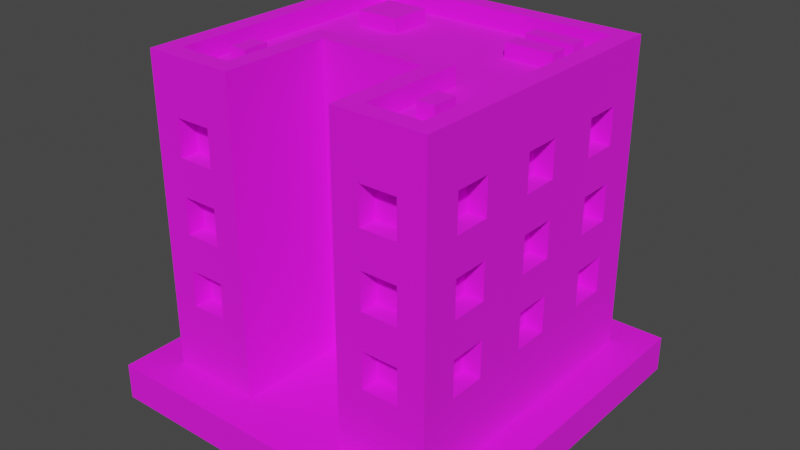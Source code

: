# Source: Building_5_Base_Extra_Blue_.blend  (saved by Blender 3.3.6; exported with 4.5.12 LTS)
import bpy
from mathutils import Matrix  # noqa: F401  (used for matrix-valued properties, if any)

bpy.ops.wm.read_factory_settings(use_empty=True)
scene = bpy.context.scene
scene.name = 'Scene'

# ---- collections
col_collection = bpy.data.collections.new('Collection'); scene.collection.children.link(col_collection)

# ---- images (referenced by path relative to the original .blend; pixels are not part of the script)
import os
ASSET_DIR = os.environ.get("B2B_ASSET_DIR", "")  # directory of the original .blend (textures are referenced by path, not embedded)
HERE = os.path.dirname(os.path.abspath(__file__))  # packed textures are extracted next to this script under _unpacked/

def load_image(name, relpath, width, height, colorspace="sRGB"):
    """Load a texture the original file referenced (path relative to the .blend, or extracted next to this script)."""
    p = next((c for c in (os.path.join(HERE, relpath), os.path.join(ASSET_DIR, relpath)) if relpath and os.path.exists(c)), "")
    if p:
        img = bpy.data.images.load(p, check_existing=True)
        img.name = name
    else:  # same state as the original file: an image datablock whose file is absent (Cycles renders it pink)
        img = bpy.data.images.new(name, width, height)
        img.source = "FILE"
        img.filepath = "//" + (relpath or name)
    img.colorspace_settings.name = colorspace
    return img
img_color_png = load_image('Color.png', 'Color.png', 1024, 1024, 'sRGB')

# ---- materials (node trees are filled in below, after node groups)
mat_texture = bpy.data.materials.new('Texture')
mat_texture.use_transparent_shadow = False

# ---- material node trees
mat_texture.use_nodes = True; mat_texture.node_tree.nodes.clear()
_N = mat_texture.node_tree.nodes; _L = mat_texture.node_tree.links
n0 = _N.new('ShaderNodeBsdfPrincipled'); n0.name = 'Principled BSDF'; n0.location = (10, 300)
n0.distribution = 'GGX'
n0.subsurface_method = 'RANDOM_WALK_SKIN'
n0.inputs[2].default_value = 1.0
n0.inputs[3].default_value = 1.45
n0.inputs[27].default_value = (0.0, 0.0, 0.0, 1.0)
n0.inputs[28].default_value = 1.0
n1 = _N.new('ShaderNodeOutputMaterial'); n1.name = 'Material Output'; n1.location = (300, 300)
n2 = _N.new('ShaderNodeTexImage'); n2.name = 'Image Texture'; n2.location = (-280, 280)
n2.image = img_color_png
_L.new(n0.outputs[0], n1.inputs[0])
_L.new(n2.outputs[0], n0.inputs[0])
n1.is_active_output = True

# ---- world
world_world = bpy.data.worlds.new('World'); scene.world = world_world
world_world.use_nodes = True; world_world.node_tree.nodes.clear()
_N = world_world.node_tree.nodes; _L = world_world.node_tree.links
n0 = _N.new('ShaderNodeOutputWorld'); n0.name = 'World Output'; n0.location = (300, 300)
n1 = _N.new('ShaderNodeBackground'); n1.name = 'Background'; n1.location = (10, 300)
n1.inputs[0].default_value = (0.05088, 0.05088, 0.05088, 1.0)
_L.new(n1.outputs[0], n0.inputs[0])
n0.is_active_output = True
world_world.color = (0.05088, 0.05088, 0.05088)
world_world.use_sun_shadow = False
world_world.sun_shadow_jitter_overblur = 0.0

# ---- meshes
me_cube_071 = bpy.data.meshes.new('Cube.071')
me_cube_071.from_pydata([(-0.8, -0.8, 0.2), (0.7, 0.4, 1.4), (0.7, 0.4, 1.6), (-0.7, -0.7, 1.8), (0.7, 0.6, 1.4), (-0.8, 0.8, 0.2), (0.7, 0.6, 1.6), (-0.1, -0.1, 1.4), (-0.1, -0.1, 1.6), (0.45, -0.7, 1.4), (-0.7, 0.7, 1.8), (0.45, -0.7, 1.6), (0.8, -0.8, 0.2), (0.7, 0.4, 1.0), (0.1, -0.1, 1.4), (0.7, 0.4, 1.2), (0.1, -0.1, 1.6), (0.7, 0.6, 1.0), (0.7, -0.7, 1.8), (0.7, 0.6, 1.2), (0.8, 0.8, 0.2), (0.65, -0.7, 1.4), (0.7, 0.7, 1.8), (-0.1, -0.1, 1.0), (0.7, 0.4, 0.6), (0.65, -0.7, 1.6), (0.7, 0.4, 0.8), (-0.1, -0.1, 1.2), (-0.4, -0.7, 1.8), (0.7, 0.6, 0.6), (0.7, 0.6, 0.8), (-0.3, -0.8, 0.2), (0.1, -0.1, 1.0), (-0.3, -0.2, 0.2), (0.1, -0.1, 1.2), (0.45, -0.7, 1.0), (0.7, -0.1, 1.4), (0.45, -0.7, 1.2), (-0.4, -0.1, 1.8), (0.7, -0.1, 1.6), (0.7, 0.1, 1.4), (0.3, -0.8, 0.2), (-0.1, -0.1, 0.6), (0.7, 0.1, 1.6), (0.4, -0.7, 1.8), (-0.1, -0.1, 0.8), (0.4, -0.1, 1.8), (0.65, -0.7, 1.0), (0.7, -0.1, 1.0), (0.3, -0.2, 0.2), (0.1, -0.1, 0.6), (0.7, -0.1, 1.2), (0.65, -0.7, 1.2), (0.7, 0.1, 1.0), (0.1, -0.1, 0.8), (0.7, 0.1, 1.2), (0.45, -0.7, 0.6), (0.45, -0.7, 0.8), (0.65, -0.7, 0.6), (0.65, -0.7, 0.8), (-0.65, -0.7, 1.4), (0.7, -0.1, 0.6), (-0.65, -0.7, 1.6), (0.7, -0.1, 0.8), (-0.45, -0.7, 1.4), (0.7, 0.1, 0.6), (-0.45, -0.7, 1.6), (0.7, 0.1, 0.8), (-0.65, -0.7, 1.0), (-0.65, -0.7, 1.2), (-0.45, -0.7, 1.0), (-0.45, -0.7, 1.2), (-0.65, -0.7, 0.6), (0.7, -0.6, 1.4), (0.7, -0.6, 1.6), (-0.65, -0.7, 0.8), (0.7, -0.4, 1.4), (-0.45, -0.7, 0.6), (0.7, -0.4, 1.6), (-0.45, -0.7, 0.8), (-0.65, -0.8, 1.4), (-0.65, -0.8, 1.6), (-0.55, -0.8, 1.2), (-0.55, -0.8, 1.4), (-0.45, -0.8, 1.4), (0.7, -0.6, 1.0), (-0.45, -0.8, 1.2), (0.7, -0.6, 1.2), (-0.45, -0.8, 1.6), (0.7, -0.4, 1.0), (-0.45, -0.8, 0.8), (0.7, -0.4, 1.2), (-0.45, -0.8, 1.0), (-0.65, -0.8, 0.6), (-0.65, -0.8, 0.8), (-0.65, -0.8, 1.0), (0.7, -0.6, 0.6), (-0.65, -0.8, 1.2), (-0.45, -0.8, 0.6), (0.7, -0.6, 0.8), (0.7, -0.4, 0.6), (0.45, -0.8, 1.4), (0.7, -0.4, 0.8), (0.45, -0.8, 1.6), (0.55, -0.8, 1.2), (0.55, -0.8, 1.4), (0.65, -0.8, 1.4), (0.65, -0.8, 1.2), (0.65, -0.8, 1.6), (0.65, -0.8, 0.8), (0.65, -0.8, 1.0), (0.45, -0.8, 0.6), (-0.7, 0.4, 1.4), (0.45, -0.8, 0.8), (-0.7, 0.4, 1.6), (0.45, -0.8, 1.0), (-0.7, 0.6, 1.4), (0.45, -0.8, 1.2), (-0.7, 0.6, 1.6), (0.65, -0.8, 0.6), (-0.1, -0.2, 0.8), (-0.1, -0.2, 1.0), (-0.1, -0.2, 1.2), (-0.1, -0.2, 1.4), (-0.7, 0.4, 1.0), (-0.1, -0.2, 1.6), (0.1, -0.2, 1.6), (-0.7, 0.4, 1.2), (-0.7, 0.6, 1.0), (0.1, -0.2, 1.4), (-0.7, 0.6, 1.2), (-1.267e-07, -0.2, 1.2), (-2.98e-08, -0.2, 1.4), (-0.1, -0.2, 0.6), (0.1, -0.2, 1.0), (0.1, -0.2, 1.2), (-0.7, 0.4, 0.6), (0.1, -0.2, 0.6), (-0.7, 0.4, 0.8), (0.1, -0.2, 0.8), (-0.7, 0.6, 0.6), (-0.7, 0.6, 0.8), (-0.7, -0.1, 1.4), (-0.7, -0.1, 1.6), (-0.7, 0.1, 1.4), (-0.7, 0.1, 1.6), (-0.7, -0.1, 1.0), (-0.7, -0.1, 1.2), (-0.7, 0.1, 1.0), (-0.7, 0.1, 1.2), (-0.7, -0.1, 0.6), (-0.7, -0.1, 0.8), (-0.7, 0.1, 0.6), (-0.7, 0.1, 0.8), (-0.7, -0.6, 1.4), (-0.7, -0.6, 1.6), (-0.7, -0.4, 1.4), (-0.7, -0.4, 1.6), (-0.7, -0.6, 1.0), (-0.7, -0.6, 1.2), (-0.7, -0.4, 1.0), (-0.7, -0.4, 1.2), (-0.7, -0.6, 0.6), (-0.7, -0.6, 0.8), (-0.7, -0.4, 0.6), (-0.7, -0.4, 0.8), (-0.4, 0.7, 1.4), (-0.4, 0.7, 1.6), (-0.6, 0.7, 1.4), (-0.6, 0.7, 1.6), (-0.4, 0.7, 1.0), (-0.4, 0.7, 1.2), (-0.6, 0.7, 1.0), (-0.6, 0.7, 1.2), (-0.4, 0.7, 0.6), (-0.4, 0.7, 0.8), (-0.6, 0.7, 0.6), (-0.6, 0.7, 0.8), (0.1, 0.7, 1.4), (0.1, 0.7, 1.6), (-0.1, 0.7, 1.4), (-0.1, 0.7, 1.6), (0.1, 0.7, 1.0), (0.1, 0.7, 1.2), (-0.1, 0.7, 1.0), (-0.1, 0.7, 1.2), (0.1, 0.7, 0.6), (0.1, 0.7, 0.8), (-0.1, 0.7, 0.6), (-0.1, 0.7, 0.8), (0.6, 0.7, 1.4), (0.6, 0.7, 1.6), (0.4, 0.7, 1.4), (0.4, 0.7, 1.6), (0.6, 0.7, 1.0), (0.6, 0.7, 1.2), (0.4, 0.7, 1.0), (0.4, 0.7, 1.2), (0.6, 0.7, 0.6), (0.6, 0.7, 0.8), (0.4, 0.7, 0.6), (0.4, 0.7, 0.8), (-0.8, -0.6, 0.6), (-0.8, -0.6, 0.8), (-0.8, -0.6, 1.0), (-0.8, -0.6, 1.2), (-0.8, -0.6, 1.4), (-0.8, -0.6, 1.6), (-0.8, -0.4, 0.8), (-0.8, -0.4, 1.0), (-0.8, -0.4, 1.2), (-0.8, -0.1, 1.4), (-0.8, -0.1, 1.0), (-0.8, -0.1, 1.2), (-0.8, -0.4, 1.4), (-0.8, -0.1, 1.6), (-0.8, -0.4, 1.6), (-0.8, 0.1, 1.6), (-0.8, 0.4, 1.6), (-0.8, 0.1, 1.2), (-0.8, 0.1, 1.4), (-0.8, -0.4, 0.6), (-0.8, -0.1, 0.6), (-0.8, -0.1, 0.8), (-0.8, 0.1, 0.8), (-0.8, 4.023e-06, 0.8), (-0.8, 0.1, 1.0), (-0.8, 0.4, 0.6), (-0.8, 0.1, 0.6), (-0.8, 0.4, 0.8), (-0.8, 0.4, 1.0), (-0.8, 1.401e-06, 1.0), (-0.8, 0.4, 1.2), (-0.8, 0.4, 1.4), (-0.8, 0.6, 1.4), (-0.8, 0.6, 1.2), (-0.8, 0.6, 1.6), (-0.8, 0.6, 0.6), (-0.8, 0.6, 0.8), (-0.8, 0.6, 1.0), (0.8, -0.4, 1.6), (0.8, -0.1, 1.4), (0.8, -0.1, 1.2), (0.8, -0.1, 1.6), (0.8, 0.1, 1.0), (0.8, 0.1, 1.2), (0.8, 0.4, 0.8), (0.8, 0.1, 1.4), (0.8, 0.1, 1.6), (0.8, 0.4, 1.0), (0.8, 0.4, 1.2), (0.8, 0.4, 1.4), (0.8, 0.6, 1.4), (0.8, 0.6, 1.2), (0.8, 0.6, 1.6), (0.8, 0.6, 0.6), (0.8, 0.6, 0.8), (0.8, 0.6, 1.0), (0.8, 0.4, 1.6), (0.8, -0.6, 0.6), (0.8, -0.6, 0.8), (0.8, -0.6, 1.0), (0.8, -0.6, 1.2), (0.8, -0.6, 1.4), (0.8, -0.4, 0.8), (0.8, -0.4, 1.0), (0.8, -0.4, 0.6), (0.8, -0.6, 1.6), (0.8, -0.4, 1.2), (0.8, -0.4, 1.4), (0.8, 0.4, 0.6), (0.8, 0.1, 0.8), (0.8, 0.1, 0.6), (0.8, -0.1, 0.6), (0.8, -0.1, 0.8), (0.8, -0.1, 1.0), (-0.6, 0.8, 0.6), (-0.6, 0.8, 0.8), (-0.6, 0.8, 1.0), (-0.6, 0.8, 1.2), (-0.6, 0.8, 1.4), (-0.6, 0.8, 1.6), (-0.4, 0.8, 0.8), (-0.4, 0.8, 1.0), (-0.4, 0.8, 1.2), (-0.4, 0.8, 1.4), (-0.1, 0.8, 1.0), (1.192e-07, 0.8, 1.0), (-0.1, 0.8, 1.2), (-0.1, 0.8, 1.4), (-0.1, 0.8, 1.6), (-0.4, 0.8, 1.6), (0.4, 0.8, 1.6), (0.1, 0.8, 1.6), (0.1, 0.8, 1.2), (0.1, 0.8, 1.4), (-0.4, 0.8, 0.6), (-0.1, 0.8, 0.6), (1.58e-06, 0.8, 0.8), (-0.1, 0.8, 0.8), (0.4, 0.8, 0.6), (0.1, 0.8, 0.6), (0.4, 0.8, 0.8), (0.1, 0.8, 0.8), (0.1, 0.8, 1.0), (0.4, 0.8, 1.0), (0.4, 0.8, 1.2), (0.4, 0.8, 1.4), (0.6, 0.8, 1.4), (0.6, 0.8, 1.6), (0.6, 0.8, 0.8), (0.6, 0.8, 1.0), (0.6, 0.8, 1.2), (0.6, 0.8, 0.6), (0.8, -0.8, 1.8), (0.8, 0.8, 1.8), (0.3, -0.8, 1.8), (-0.8, 0.8, 1.8), (-0.8, -0.8, 1.8), (-0.3, -0.8, 1.8), (-0.3, -0.2, 1.8), (0.3, -0.2, 1.8), (0.8, -0.8, 1.9), (0.8, 0.8, 1.9), (0.3, -0.8, 1.9), (-0.8, 0.8, 1.9), (-0.8, -0.8, 1.9), (-0.3, -0.8, 1.9), (-0.3, -0.2, 1.9), (0.3, -0.2, 1.9), (0.7, -0.7, 1.9), (0.7, 0.7, 1.9), (0.4, -0.7, 1.9), (-0.7, 0.7, 1.9), (-0.7, -0.7, 1.9), (-0.4, -0.7, 1.9), (-0.4, -0.1, 1.9), (0.4, -0.1, 1.9), (-0.598, -0.5, 1.778), (-0.598, -0.5, 1.878), (-0.598, -0.36, 1.778), (-0.598, -0.36, 1.878), (-0.502, -0.5, 1.778), (-0.502, -0.5, 1.878), (-0.502, -0.36, 1.778), (-0.502, -0.36, 1.878), (0.5016, -0.5, 1.778), (0.5016, -0.5, 1.878), (0.5016, -0.36, 1.778), (0.5016, -0.36, 1.878), (0.5976, -0.5, 1.778), (0.5976, -0.5, 1.878), (0.5976, -0.36, 1.778), (0.5976, -0.36, 1.878), (0.6049, 0.5211, 1.778), (0.6049, 0.5211, 1.878), (0.3387, 0.5211, 1.778), (0.3387, 0.5211, 1.878), (0.6049, 0.6171, 1.778), (0.6049, 0.6171, 1.878), (0.3387, 0.6171, 1.778), (0.3387, 0.6171, 1.878), (0.6049, 0.3534, 1.778), (0.6049, 0.3534, 1.878), (0.3387, 0.3534, 1.778), (0.3387, 0.3534, 1.878), (0.6049, 0.4494, 1.778), (0.6049, 0.4494, 1.878), (0.3387, 0.4494, 1.778), (0.3387, 0.4494, 1.878), (-0.2871, 0.3105, 1.778), (-0.2871, 0.3105, 1.878), (-0.5293, 0.3105, 1.778), (-0.5293, 0.3105, 1.878), (-0.2871, 0.5476, 1.778), (-0.2871, 0.5476, 1.878), (-0.5293, 0.5476, 1.778), (-0.5293, 0.5476, 1.878), (1.0, 1.0, 0.2), (1.0, 1.0, 0.0), (1.0, -1.0, 0.2), (1.0, -1.0, 0.0), (-1.0, 1.0, 0.2), (-1.0, 1.0, 0.0), (-1.0, -1.0, 0.2), (-1.0, -1.0, 0.0)], [], [(83, 80, 81, 318, 0, 31, 319, 88, 84, 86, 92, 90, 98, 93, 94, 95, 97, 82), (83, 82, 86, 84), (88, 319, 318, 81), (95, 94, 90, 92), (208, 203, 204, 209), (205, 206, 214, 210), (224, 225, 231, 226), (224, 226, 230, 229, 227, 237, 238, 239, 235, 234, 236, 317, 5, 0, 318, 207, 206, 205, 204, 203, 202, 221, 208, 209, 210, 214, 211, 220, 219, 213, 212, 231, 225, 223, 222, 228), (235, 232, 230, 226, 219, 220, 217, 215, 211, 214, 216, 207, 318, 317, 236, 218, 233, 234), (229, 230, 239, 238), (245, 247, 241, 243, 240, 269, 268, 265, 264, 266, 259, 260, 261, 262, 263, 267, 314, 12, 20, 315, 254, 252, 251, 250, 253, 257, 256, 255, 270, 272, 273, 274, 275, 242), (254, 315, 314, 267, 240, 243, 248, 247, 245, 244, 275, 274, 271, 272, 270, 246, 256, 257, 249, 250, 251, 258), (261, 260, 264, 265), (263, 262, 268, 269), (46, 44, 18, 22, 10, 3, 28, 38), (123, 125, 320, 33, 49, 321, 126, 129, 132, 131, 135, 134, 139, 137, 133, 120, 121, 122), (126, 321, 320, 125), (131, 132, 123, 122), (139, 134, 121, 120), (282, 277, 278, 283), (284, 279, 280, 285), (317, 315, 309, 292, 293, 290, 289, 285, 291, 281), (294, 288, 289, 295), (302, 300, 313, 310, 311, 312, 308, 309, 315, 20, 5, 317, 281, 280, 279, 278, 277, 276, 296, 282, 283, 284, 285, 289, 288, 286, 287, 298, 299, 297, 301, 303, 304, 294, 295, 293, 292, 307, 306, 305), (303, 298, 287, 304), (311, 310, 302, 305), (312, 306, 307, 308), (49, 41, 316, 321), (105, 101, 103, 316, 41, 12, 314, 108, 106, 107, 110, 109, 119, 111, 113, 115, 117, 104), (109, 110, 115, 113), (105, 104, 107, 106), (108, 314, 316, 103), (31, 33, 320, 319), (9, 11, 103, 101), (9, 21, 25, 11), (25, 21, 106, 108), (105, 106, 21, 9, 101), (103, 11, 25, 108), (35, 37, 117, 115), (35, 47, 52, 37), (52, 47, 110, 107), (110, 47, 35, 115), (104, 117, 37, 52, 107), (56, 57, 113, 111), (56, 58, 59, 57), (59, 58, 119, 109), (119, 58, 56, 111), (113, 57, 59, 109), (60, 62, 81, 80), (60, 64, 66, 62), (66, 64, 84, 88), (83, 84, 64, 60, 80), (81, 62, 66, 88), (68, 69, 97, 95), (68, 70, 71, 69), (71, 70, 92, 86), (92, 70, 68, 95), (82, 97, 69, 71, 86), (72, 75, 94, 93), (72, 77, 79, 75), (79, 77, 98, 90), (98, 77, 72, 93), (94, 75, 79, 90), (7, 8, 125, 123), (7, 14, 16, 8), (16, 14, 129, 126), (132, 129, 14, 7, 123), (125, 8, 16, 126), (23, 27, 122, 121), (23, 32, 34, 27), (34, 32, 134, 135), (134, 32, 23, 121), (27, 34, 135, 131, 122), (42, 45, 120, 133), (42, 50, 54, 45), (54, 50, 137, 139), (137, 50, 42, 133), (45, 54, 139, 120), (1, 4, 6, 2), (254, 6, 4, 252), (251, 1, 2, 258), (4, 1, 251, 252), (2, 6, 254, 258), (13, 17, 19, 15), (253, 19, 17, 257), (249, 13, 15, 250), (17, 13, 249, 257), (15, 19, 253, 250), (24, 29, 30, 26), (256, 30, 29, 255), (24, 26, 246, 270), (29, 24, 270, 255), (26, 30, 256, 246), (36, 40, 43, 39), (248, 43, 40, 247), (241, 36, 39, 243), (40, 36, 241, 247), (39, 43, 248, 243), (48, 53, 55, 51), (245, 55, 53, 244), (275, 48, 51, 242), (53, 48, 275, 244), (51, 55, 245, 242), (61, 65, 67, 63), (271, 67, 65, 272), (273, 61, 63, 274), (65, 61, 273, 272), (63, 67, 271, 274), (73, 76, 78, 74), (240, 78, 76, 269), (263, 73, 74, 267), (76, 73, 263, 269), (74, 78, 240, 267), (85, 89, 91, 87), (268, 91, 89, 265), (261, 85, 87, 262), (89, 85, 261, 265), (87, 91, 268, 262), (96, 100, 102, 99), (264, 102, 100, 266), (259, 96, 99, 260), (100, 96, 259, 266), (99, 102, 264, 260), (116, 118, 236, 234), (116, 112, 114, 118), (114, 112, 233, 218), (233, 112, 116, 234), (236, 118, 114, 218), (128, 130, 235, 239), (128, 124, 127, 130), (127, 124, 230, 232), (230, 124, 128, 239), (235, 130, 127, 232), (140, 141, 238, 237), (140, 136, 138, 141), (138, 136, 227, 229), (227, 136, 140, 237), (238, 141, 138, 229), (144, 145, 217, 220), (144, 142, 143, 145), (143, 142, 211, 215), (211, 142, 144, 220), (217, 145, 143, 215), (148, 149, 219, 226), (148, 146, 147, 149), (147, 146, 212, 213), (146, 148, 226, 231, 212), (219, 149, 147, 213), (152, 153, 224, 228), (152, 150, 151, 153), (151, 150, 222, 223), (222, 150, 152, 228), (224, 153, 151, 223, 225), (156, 157, 216, 214), (156, 154, 155, 157), (155, 154, 206, 207), (206, 154, 156, 214), (216, 157, 155, 207), (160, 161, 210, 209), (160, 158, 159, 161), (159, 158, 204, 205), (204, 158, 160, 209), (210, 161, 159, 205), (221, 164, 165, 208), (164, 162, 163, 165), (163, 162, 202, 203), (202, 162, 164, 221), (208, 165, 163, 203), (166, 168, 169, 167), (281, 169, 168, 280), (285, 166, 167, 291), (168, 166, 285, 280), (167, 169, 281, 291), (170, 172, 173, 171), (279, 173, 172, 278), (283, 170, 171, 284), (172, 170, 283, 278), (171, 173, 279, 284), (174, 176, 177, 175), (277, 177, 176, 276), (174, 175, 282, 296), (176, 174, 296, 276), (175, 177, 277, 282), (178, 180, 181, 179), (290, 181, 180, 289), (295, 178, 179, 293), (180, 178, 295, 289), (179, 181, 290, 293), (182, 184, 185, 183), (288, 185, 184, 286), (182, 183, 294, 304), (184, 182, 304, 287, 286), (183, 185, 288, 294), (186, 188, 189, 187), (299, 189, 188, 297), (301, 186, 187, 303), (188, 186, 301, 297), (187, 189, 299, 298, 303), (190, 192, 193, 191), (292, 193, 192, 307), (308, 190, 191, 309), (192, 190, 308, 307), (191, 193, 292, 309), (194, 196, 197, 195), (306, 197, 196, 305), (311, 194, 195, 312), (196, 194, 311, 305), (195, 197, 306, 312), (198, 200, 201, 199), (302, 201, 200, 300), (313, 198, 199, 310), (200, 198, 313, 300), (199, 201, 302, 310), (321, 316, 324, 329), (318, 319, 327, 326), (314, 315, 323, 322), (38, 28, 335, 336), (28, 3, 334, 335), (316, 314, 322, 324), (3, 10, 333, 334), (10, 22, 331, 333), (331, 330, 322, 323), (330, 332, 324, 322), (333, 331, 323, 325), (334, 333, 325, 326), (335, 334, 326, 327), (336, 335, 327, 328), (332, 337, 329, 324), (337, 336, 328, 329), (44, 46, 337, 332), (46, 38, 336, 337), (22, 18, 330, 331), (319, 320, 328, 327), (317, 318, 326, 325), (18, 44, 332, 330), (315, 317, 325, 323), (320, 321, 329, 328), (338, 339, 341, 340), (340, 341, 345, 344), (344, 345, 343, 342), (342, 343, 339, 338), (345, 341, 339, 343), (346, 347, 349, 348), (348, 349, 353, 352), (352, 353, 351, 350), (350, 351, 347, 346), (353, 349, 347, 351), (354, 355, 357, 356), (356, 357, 361, 360), (360, 361, 359, 358), (358, 359, 355, 354), (361, 357, 355, 359), (362, 363, 365, 364), (364, 365, 369, 368), (368, 369, 367, 366), (366, 367, 363, 362), (369, 365, 363, 367), (370, 371, 373, 372), (372, 373, 377, 376), (376, 377, 375, 374), (374, 375, 371, 370), (377, 373, 371, 375), (378, 382, 384, 380), (381, 380, 384, 385), (385, 384, 382, 383), (379, 378, 380, 381), (383, 382, 378, 379)])
_uv = me_cube_071.uv_layers.new(name='UVMap')
_uv.uv.foreach_set('vector', [0.5827, 0.9086, 0.5827, 0.9086, 0.5827, 0.9086, 0.5827, 0.9086, 0.5827, 0.9086, 0.5827, 0.9086, 0.5827, 0.9086, 0.5827, 0.9086, 0.5827, 0.9086, 0.5827, 0.9086, 0.5827, 0.9086, 0.5827, 0.9086, 0.5827, 0.9086, 0.5827, 0.9086, 0.5827, 0.9086, 0.5827, 0.9086, 0.5827, 0.9086, 0.5827, 0.9086, 0.5827, 0.9086, 0.5827, 0.9086, 0.5827, 0.9086, 0.5827, 0.9086, 0.5827, 0.9086, 0.5827, 0.9086, 0.5827, 0.9086, 0.5827, 0.9086, 0.5827, 0.9086, 0.5827, 0.9086, 0.5827, 0.9086, 0.5827, 0.9086, 0.5827, 0.9085, 0.5827, 0.9086, 0.5827, 0.9086, 0.5827, 0.9085, 0.5827, 0.9086, 0.5827, 0.9086, 0.5827, 0.9085, 0.5827, 0.9085, 0.5826, 0.9085, 0.5826, 0.9085, 0.5826, 0.9085, 0.5826, 0.9085, 0.5826, 0.9085, 0.5826, 0.9085, 0.5826, 0.9084, 0.5826, 0.9084, 0.5826, 0.9084, 0.5826, 0.9084, 0.5826, 0.9084, 0.5826, 0.9084, 0.5826, 0.9084, 0.5826, 0.9084, 0.5826, 0.9084, 0.5826, 0.9084, 0.5826, 0.9084, 0.5827, 0.9086, 0.5827, 0.9086, 0.5827, 0.9086, 0.5827, 0.9086, 0.5827, 0.9086, 0.5827, 0.9086, 0.5827, 0.9086, 0.5827, 0.9086, 0.5827, 0.9085, 0.5827, 0.9085, 0.5827, 0.9085, 0.5827, 0.9085, 0.5827, 0.9085, 0.5827, 0.9085, 0.5826, 0.9085, 0.5826, 0.9085, 0.5827, 0.9085, 0.5827, 0.9085, 0.5826, 0.9085, 0.5826, 0.9085, 0.5826, 0.9085, 0.5826, 0.9085, 0.5826, 0.9085, 0.5826, 0.9084, 0.5826, 0.9084, 0.5826, 0.9084, 0.5826, 0.9085, 0.5826, 0.9085, 0.5826, 0.9085, 0.5826, 0.9085, 0.5827, 0.9085, 0.5827, 0.9085, 0.5827, 0.9085, 0.5827, 0.9085, 0.5827, 0.9086, 0.5827, 0.9086, 0.5826, 0.9084, 0.5826, 0.9084, 0.5826, 0.9084, 0.5826, 0.9084, 0.5826, 0.9084, 0.5826, 0.9084, 0.5826, 0.9084, 0.5826, 0.9084, 0.5826, 0.9084, 0.5826, 0.9085, 0.5826, 0.9085, 0.5827, 0.9085, 0.5827, 0.9085, 0.5827, 0.9085, 0.5827, 0.9085, 0.5827, 0.9085, 0.5827, 0.9085, 0.5827, 0.9085, 0.5827, 0.9085, 0.5827, 0.9085, 0.5827, 0.9085, 0.5827, 0.9085, 0.5827, 0.9085, 0.5827, 0.9085, 0.5827, 0.9085, 0.5827, 0.9085, 0.5827, 0.9085, 0.5826, 0.9084, 0.5826, 0.9084, 0.5826, 0.9084, 0.5826, 0.9084, 0.5826, 0.9084, 0.5826, 0.9084, 0.5826, 0.9084, 0.5826, 0.9084, 0.5826, 0.9084, 0.5826, 0.9084, 0.5826, 0.9084, 0.5826, 0.9085, 0.5826, 0.9085, 0.5826, 0.9085, 0.5827, 0.9085, 0.5827, 0.9085, 0.5839, 0.9139, 0.5839, 0.9139, 0.5841, 0.9142, 0.5841, 0.9142, 0.584, 0.9141, 0.584, 0.9141, 0.584, 0.914, 0.584, 0.914, 0.584, 0.914, 0.5839, 0.914, 0.584, 0.9141, 0.584, 0.9141, 0.5839, 0.914, 0.5839, 0.914, 0.5839, 0.914, 0.5839, 0.914, 0.5839, 0.9139, 0.5839, 0.9139, 0.5839, 0.914, 0.5839, 0.914, 0.5839, 0.914, 0.5839, 0.914, 0.5827, 0.9085, 0.5827, 0.9085, 0.5827, 0.9085, 0.5827, 0.9085, 0.5827, 0.9085, 0.5827, 0.9085, 0.5827, 0.9085, 0.5827, 0.9085, 0.2069, 0.6842, 0.2066, 0.6838, 0.2066, 0.6838, 0.207, 0.6843, 0.207, 0.6843, 0.2066, 0.6837, 0.2066, 0.6837, 0.2067, 0.6839, 0.5857, 0.9087, 0.5858, 0.9087, 0.5861, 0.9089, 0.5854, 0.9089, 0.5852, 0.9082, 0.5852, 0.9082, 0.5855, 0.9084, 0.5855, 0.9084, 0.5856, 0.9086, 0.5856, 0.9086, 0.5854, 0.9084, 0.5854, 0.9084, 0.5854, 0.9084, 0.5854, 0.9084, 0.5855, 0.9087, 0.5855, 0.9087, 0.5856, 0.9087, 0.5857, 0.9087, 0.5855, 0.9084, 0.5852, 0.9082, 0.5861, 0.9089, 0.5858, 0.9087, 0.5856, 0.9086, 0.5856, 0.9086, 0.5857, 0.9087, 0.5857, 0.9087, 0.5854, 0.9084, 0.5854, 0.9084, 0.5856, 0.9087, 0.5855, 0.9087, 0.5826, 0.9084, 0.5826, 0.9084, 0.5826, 0.9084, 0.5826, 0.9084, 0.5826, 0.9084, 0.5826, 0.9084, 0.5826, 0.9084, 0.5826, 0.9084, 0.5826, 0.9084, 0.5826, 0.9084, 0.5826, 0.9084, 0.5826, 0.9084, 0.5826, 0.9084, 0.5826, 0.9084, 0.5826, 0.9084, 0.5826, 0.9084, 0.5826, 0.9084, 0.5826, 0.9084, 0.5826, 0.9084, 0.5826, 0.9084, 0.5826, 0.9084, 0.5826, 0.9084, 0.5826, 0.9084, 0.5826, 0.9084, 0.5826, 0.9084, 0.5826, 0.9084, 0.5826, 0.9084, 0.5826, 0.9084, 0.5826, 0.9084, 0.5826, 0.9084, 0.5826, 0.9084, 0.5826, 0.9084, 0.5826, 0.9084, 0.5826, 0.9084, 0.5826, 0.9084, 0.5826, 0.9084, 0.5826, 0.9084, 0.5826, 0.9084, 0.5826, 0.9084, 0.5826, 0.9084, 0.5826, 0.9084, 0.5826, 0.9084, 0.5826, 0.9084, 0.5826, 0.9084, 0.5826, 0.9084, 0.5826, 0.9084, 0.5826, 0.9084, 0.5826, 0.9084, 0.5826, 0.9084, 0.5826, 0.9084, 0.5826, 0.9084, 0.5826, 0.9084, 0.5826, 0.9084, 0.5826, 0.9084, 0.5826, 0.9084, 0.5826, 0.9084, 0.5826, 0.9084, 0.5826, 0.9084, 0.5826, 0.9084, 0.5826, 0.9084, 0.5826, 0.9084, 0.5826, 0.9084, 0.5826, 0.9084, 0.5826, 0.9084, 0.5826, 0.9084, 0.5826, 0.9084, 0.5826, 0.9084, 0.5826, 0.9084, 0.5826, 0.9084, 0.5826, 0.9084, 0.5826, 0.9084, 0.5826, 0.9084, 0.5826, 0.9084, 0.5826, 0.9084, 0.5826, 0.9084, 0.5827, 0.9086, 0.5827, 0.9086, 0.5826, 0.9084, 0.5827, 0.9085, 0.5827, 0.9086, 0.5827, 0.9086, 0.5827, 0.9086, 0.5827, 0.9086, 0.5827, 0.9085, 0.5827, 0.9085, 0.5827, 0.9085, 0.5827, 0.9085, 0.5827, 0.9085, 0.5827, 0.9085, 0.5827, 0.9085, 0.5827, 0.9085, 0.5827, 0.9086, 0.5827, 0.9086, 0.5827, 0.9086, 0.5827, 0.9086, 0.5827, 0.9085, 0.5827, 0.9085, 0.5827, 0.9085, 0.5827, 0.9086, 0.5827, 0.9086, 0.5827, 0.9085, 0.5827, 0.9085, 0.5827, 0.9085, 0.5827, 0.9085, 0.5827, 0.9085, 0.5827, 0.9085, 0.5827, 0.9086, 0.5827, 0.9086, 0.5827, 0.9086, 0.5826, 0.9085, 0.5828, 0.9085, 0.5827, 0.9086, 0.5827, 0.9084, 0.5827, 0.9084, 0.5827, 0.9084, 0.5827, 0.9084, 0.8147, 0.7331, 0.8147, 0.7331, 0.8147, 0.7331, 0.8147, 0.7331, 0.5827, 0.9085, 0.5827, 0.9085, 0.5827, 0.9085, 0.5827, 0.9085, 0.5826, 0.9085, 0.5827, 0.9085, 0.5827, 0.9085, 0.5826, 0.9085, 0.5826, 0.9085, 0.5828, 0.9085, 0.5828, 0.9085, 0.5827, 0.9085, 0.5827, 0.9085, 0.5827, 0.9084, 0.5827, 0.9084, 0.5827, 0.9084, 0.5827, 0.9084, 0.8147, 0.7331, 0.8147, 0.7331, 0.8147, 0.7331, 0.8147, 0.7331, 0.5827, 0.9085, 0.5827, 0.9085, 0.5827, 0.9085, 0.5827, 0.9085, 0.5827, 0.9085, 0.5827, 0.9085, 0.5826, 0.9085, 0.5826, 0.9085, 0.5828, 0.9085, 0.5828, 0.9085, 0.5828, 0.9085, 0.5827, 0.9085, 0.5827, 0.9085, 0.5827, 0.9084, 0.5827, 0.9084, 0.5827, 0.9084, 0.5827, 0.9084, 0.8147, 0.7331, 0.8147, 0.7331, 0.8147, 0.7331, 0.8147, 0.7331, 0.5827, 0.9085, 0.5827, 0.9085, 0.5827, 0.9085, 0.5827, 0.9085, 0.5827, 0.9085, 0.5827, 0.9085, 0.5826, 0.9085, 0.5826, 0.9085, 0.5828, 0.9085, 0.5828, 0.9085, 0.5827, 0.9085, 0.5827, 0.9085, 0.5827, 0.9084, 0.5827, 0.9084, 0.5827, 0.9084, 0.5827, 0.9084, 0.8147, 0.7331, 0.8147, 0.7331, 0.8147, 0.7331, 0.8147, 0.7331, 0.5827, 0.9085, 0.5827, 0.9085, 0.5827, 0.9085, 0.5827, 0.9085, 0.5826, 0.9085, 0.5827, 0.9085, 0.5827, 0.9085, 0.5826, 0.9085, 0.5826, 0.9085, 0.5828, 0.9085, 0.5828, 0.9085, 0.5827, 0.9085, 0.5827, 0.9085, 0.5827, 0.9084, 0.5827, 0.9084, 0.5827, 0.9084, 0.5827, 0.9084, 0.8147, 0.7331, 0.8147, 0.7331, 0.8147, 0.7331, 0.8147, 0.7331, 0.5827, 0.9085, 0.5827, 0.9085, 0.5827, 0.9085, 0.5827, 0.9085, 0.5827, 0.9085, 0.5827, 0.9085, 0.5826, 0.9085, 0.5826, 0.9085, 0.5828, 0.9085, 0.5828, 0.9085, 0.5828, 0.9085, 0.5827, 0.9085, 0.5827, 0.9085, 0.5827, 0.9084, 0.5827, 0.9084, 0.5827, 0.9084, 0.5827, 0.9084, 0.8147, 0.7331, 0.8147, 0.7331, 0.8147, 0.7331, 0.8147, 0.7331, 0.5827, 0.9085, 0.5827, 0.9085, 0.5827, 0.9085, 0.5827, 0.9085, 0.5827, 0.9085, 0.5827, 0.9085, 0.5826, 0.9085, 0.5826, 0.9085, 0.5828, 0.9085, 0.5828, 0.9085, 0.5827, 0.9085, 0.5827, 0.9085, 0.5839, 0.91, 0.5841, 0.91, 0.5841, 0.9099, 0.5839, 0.9099, 0.8147, 0.7331, 0.8147, 0.7331, 0.8147, 0.7331, 0.8147, 0.7331, 0.5841, 0.9103, 0.5839, 0.9103, 0.5839, 0.9104, 0.5841, 0.9104, 0.5837, 0.9104, 0.5839, 0.9104, 0.5839, 0.9103, 0.5836, 0.9103, 0.5836, 0.9104, 0.5841, 0.9107, 0.5841, 0.9107, 0.5841, 0.9107, 0.5841, 0.9107, 0.5839, 0.91, 0.5841, 0.91, 0.5841, 0.9099, 0.5839, 0.9099, 0.8147, 0.7331, 0.8147, 0.7331, 0.8147, 0.7331, 0.8147, 0.7331, 0.5841, 0.9103, 0.5839, 0.9103, 0.5839, 0.9104, 0.5841, 0.9104, 0.5827, 0.9085, 0.5827, 0.9085, 0.5826, 0.9085, 0.5826, 0.9085, 0.5844, 0.9103, 0.5841, 0.9103, 0.5841, 0.9104, 0.5842, 0.9104, 0.5844, 0.9104, 0.5839, 0.91, 0.5841, 0.91, 0.5841, 0.9099, 0.5839, 0.9099, 0.8147, 0.7331, 0.8147, 0.7331, 0.8147, 0.7331, 0.8147, 0.7331, 0.5841, 0.9103, 0.5839, 0.9103, 0.5839, 0.9104, 0.5841, 0.9104, 0.5827, 0.9085, 0.5827, 0.9085, 0.5826, 0.9085, 0.5826, 0.9085, 0.5841, 0.9107, 0.5841, 0.9107, 0.5841, 0.9107, 0.5841, 0.9107, 0.8147, 0.7331, 0.8147, 0.7331, 0.8147, 0.7331, 0.8147, 0.7331, 0.5827, 0.9085, 0.5827, 0.9084, 0.5827, 0.9084, 0.5827, 0.9085, 0.5827, 0.9086, 0.5827, 0.9086, 0.5827, 0.9086, 0.5827, 0.9086, 0.5826, 0.9085, 0.5826, 0.9085, 0.5826, 0.9085, 0.5826, 0.9085, 0.5828, 0.9085, 0.5828, 0.9085, 0.5828, 0.9085, 0.5828, 0.9085, 0.8147, 0.7331, 0.8147, 0.7331, 0.8147, 0.7331, 0.8147, 0.7331, 0.5827, 0.9085, 0.5827, 0.9084, 0.5827, 0.9084, 0.5827, 0.9085, 0.5827, 0.9086, 0.5827, 0.9086, 0.5827, 0.9086, 0.5827, 0.9086, 0.5826, 0.9085, 0.5826, 0.9085, 0.5826, 0.9085, 0.5826, 0.9085, 0.5828, 0.9085, 0.5828, 0.9085, 0.5828, 0.9085, 0.5828, 0.9085, 0.8147, 0.7331, 0.8147, 0.7331, 0.8147, 0.7331, 0.8147, 0.7331, 0.5827, 0.9085, 0.5827, 0.9084, 0.5827, 0.9084, 0.5827, 0.9085, 0.5827, 0.9086, 0.5827, 0.9086, 0.5827, 0.9086, 0.5827, 0.9086, 0.5826, 0.9085, 0.5826, 0.9085, 0.5826, 0.9085, 0.5826, 0.9085, 0.5828, 0.9085, 0.5828, 0.9085, 0.5828, 0.9085, 0.5828, 0.9085, 0.8147, 0.7331, 0.8147, 0.7331, 0.8147, 0.7331, 0.8147, 0.7331, 0.5827, 0.9085, 0.5827, 0.9084, 0.5827, 0.9084, 0.5827, 0.9085, 0.5827, 0.9086, 0.5827, 0.9086, 0.5827, 0.9086, 0.5827, 0.9086, 0.5826, 0.9085, 0.5826, 0.9085, 0.5826, 0.9085, 0.5826, 0.9085, 0.5828, 0.9085, 0.5828, 0.9085, 0.5828, 0.9085, 0.5828, 0.9085, 0.8147, 0.7331, 0.8147, 0.7331, 0.8147, 0.7331, 0.8147, 0.7331, 0.5827, 0.9085, 0.5827, 0.9084, 0.5827, 0.9084, 0.5827, 0.9085, 0.5827, 0.9086, 0.5827, 0.9086, 0.5827, 0.9086, 0.5827, 0.9086, 0.5826, 0.9085, 0.5826, 0.9085, 0.5826, 0.9085, 0.5826, 0.9085, 0.5828, 0.9085, 0.5828, 0.9085, 0.5828, 0.9085, 0.5828, 0.9085, 0.8147, 0.7331, 0.8147, 0.7331, 0.8147, 0.7331, 0.8147, 0.7331, 0.5827, 0.9085, 0.5827, 0.9084, 0.5827, 0.9084, 0.5827, 0.9085, 0.5827, 0.9086, 0.5827, 0.9086, 0.5827, 0.9086, 0.5827, 0.9086, 0.5826, 0.9085, 0.5826, 0.9085, 0.5826, 0.9085, 0.5826, 0.9085, 0.5828, 0.9085, 0.5828, 0.9085, 0.5828, 0.9085, 0.5828, 0.9085, 0.8147, 0.7331, 0.8147, 0.7331, 0.8147, 0.7331, 0.8147, 0.7331, 0.5827, 0.9085, 0.5827, 0.9084, 0.5827, 0.9084, 0.5827, 0.9085, 0.5827, 0.9086, 0.5827, 0.9086, 0.5827, 0.9086, 0.5827, 0.9086, 0.5826, 0.9085, 0.5826, 0.9085, 0.5826, 0.9085, 0.5826, 0.9085, 0.5828, 0.9085, 0.5828, 0.9085, 0.5828, 0.9085, 0.5828, 0.9085, 0.8147, 0.7331, 0.8147, 0.7331, 0.8147, 0.7331, 0.8147, 0.7331, 0.5827, 0.9085, 0.5827, 0.9084, 0.5827, 0.9084, 0.5827, 0.9085, 0.5827, 0.9086, 0.5827, 0.9086, 0.5827, 0.9086, 0.5827, 0.9086, 0.5826, 0.9085, 0.5826, 0.9085, 0.5826, 0.9085, 0.5826, 0.9085, 0.5828, 0.9085, 0.5828, 0.9085, 0.5828, 0.9085, 0.5828, 0.9085, 0.8147, 0.7331, 0.8147, 0.7331, 0.8147, 0.7331, 0.8147, 0.7331, 0.5827, 0.9085, 0.5827, 0.9084, 0.5827, 0.9084, 0.5827, 0.9085, 0.5827, 0.9086, 0.5827, 0.9086, 0.5827, 0.9086, 0.5827, 0.9086, 0.5826, 0.9085, 0.5826, 0.9085, 0.5826, 0.9085, 0.5826, 0.9085, 0.5828, 0.9085, 0.5828, 0.9085, 0.5828, 0.9085, 0.5828, 0.9085, 0.5827, 0.9085, 0.5827, 0.9085, 0.5827, 0.9085, 0.5827, 0.9085, 0.8147, 0.7331, 0.8147, 0.7331, 0.8147, 0.7331, 0.8147, 0.7331, 0.5827, 0.9085, 0.5827, 0.9085, 0.5827, 0.9086, 0.5827, 0.9086, 0.5826, 0.9085, 0.5827, 0.9085, 0.5827, 0.9085, 0.5826, 0.9085, 0.5828, 0.9085, 0.5827, 0.9085, 0.5827, 0.9085, 0.5828, 0.9085, 0.5827, 0.9085, 0.5827, 0.9085, 0.5827, 0.9085, 0.5827, 0.9085, 0.8147, 0.7331, 0.8147, 0.7331, 0.8147, 0.7331, 0.8147, 0.7331, 0.5827, 0.9085, 0.5827, 0.9085, 0.5827, 0.9086, 0.5827, 0.9086, 0.5826, 0.9085, 0.5827, 0.9085, 0.5827, 0.9085, 0.5826, 0.9085, 0.5828, 0.9085, 0.5827, 0.9085, 0.5827, 0.9085, 0.5828, 0.9085, 0.5827, 0.9085, 0.5827, 0.9085, 0.5827, 0.9085, 0.5827, 0.9085, 0.8147, 0.7331, 0.8147, 0.7331, 0.8147, 0.7331, 0.8147, 0.7331, 0.5827, 0.9085, 0.5827, 0.9085, 0.5827, 0.9086, 0.5827, 0.9086, 0.5826, 0.9085, 0.5827, 0.9085, 0.5827, 0.9085, 0.5826, 0.9085, 0.5828, 0.9085, 0.5827, 0.9085, 0.5827, 0.9085, 0.5828, 0.9085, 0.5827, 0.9085, 0.5827, 0.9085, 0.5827, 0.9085, 0.5827, 0.9085, 0.8147, 0.7331, 0.8147, 0.7331, 0.8147, 0.7331, 0.8147, 0.7331, 0.5827, 0.9085, 0.5827, 0.9085, 0.5827, 0.9086, 0.5827, 0.9086, 0.5826, 0.9085, 0.5827, 0.9085, 0.5827, 0.9085, 0.5826, 0.9085, 0.5828, 0.9085, 0.5827, 0.9085, 0.5827, 0.9085, 0.5828, 0.9085, 0.5827, 0.9085, 0.5827, 0.9085, 0.5827, 0.9085, 0.5827, 0.9085, 0.8147, 0.7331, 0.8147, 0.7331, 0.8147, 0.7331, 0.8147, 0.7331, 0.5827, 0.9085, 0.5827, 0.9085, 0.5827, 0.9086, 0.5827, 0.9086, 0.5827, 0.9085, 0.5827, 0.9085, 0.5826, 0.9085, 0.5826, 0.9085, 0.5826, 0.9085, 0.5828, 0.9085, 0.5827, 0.9085, 0.5827, 0.9085, 0.5828, 0.9085, 0.5827, 0.9085, 0.5827, 0.9085, 0.5827, 0.9085, 0.5827, 0.9085, 0.8147, 0.7331, 0.8147, 0.7331, 0.8147, 0.7331, 0.8147, 0.7331, 0.5827, 0.9085, 0.5827, 0.9085, 0.5827, 0.9086, 0.5827, 0.9086, 0.5826, 0.9085, 0.5827, 0.9085, 0.5827, 0.9085, 0.5826, 0.9085, 0.5828, 0.9085, 0.5827, 0.9085, 0.5827, 0.9085, 0.5828, 0.9085, 0.5828, 0.9085, 0.5827, 0.9085, 0.5827, 0.9085, 0.5827, 0.9085, 0.5827, 0.9085, 0.8147, 0.7331, 0.8147, 0.7331, 0.8147, 0.7331, 0.8147, 0.7331, 0.5827, 0.9085, 0.5827, 0.9085, 0.5827, 0.9086, 0.5827, 0.9086, 0.5826, 0.9085, 0.5827, 0.9085, 0.5827, 0.9085, 0.5826, 0.9085, 0.5828, 0.9085, 0.5827, 0.9085, 0.5827, 0.9085, 0.5828, 0.9085, 0.5827, 0.9085, 0.5827, 0.9085, 0.5827, 0.9085, 0.5827, 0.9085, 0.8147, 0.7331, 0.8147, 0.7331, 0.8147, 0.7331, 0.8147, 0.7331, 0.5827, 0.9085, 0.5827, 0.9085, 0.5827, 0.9086, 0.5827, 0.9086, 0.5826, 0.9085, 0.5827, 0.9085, 0.5827, 0.9085, 0.5826, 0.9085, 0.5828, 0.9085, 0.5827, 0.9085, 0.5827, 0.9085, 0.5828, 0.9085, 0.5827, 0.9085, 0.5827, 0.9085, 0.5827, 0.9085, 0.5827, 0.9085, 0.8147, 0.7331, 0.8147, 0.7331, 0.8147, 0.7331, 0.8147, 0.7331, 0.5827, 0.9085, 0.5827, 0.9085, 0.5827, 0.9086, 0.5827, 0.9086, 0.5826, 0.9085, 0.5827, 0.9085, 0.5827, 0.9085, 0.5826, 0.9085, 0.5828, 0.9085, 0.5827, 0.9085, 0.5827, 0.9085, 0.5828, 0.9085, 0.8147, 0.7331, 0.8147, 0.7331, 0.8147, 0.7331, 0.8147, 0.7331, 0.5827, 0.9085, 0.5827, 0.9084, 0.5827, 0.9084, 0.5827, 0.9085, 0.5827, 0.9086, 0.5827, 0.9086, 0.5827, 0.9086, 0.5827, 0.9086, 0.5826, 0.9085, 0.5826, 0.9085, 0.5826, 0.9085, 0.5826, 0.9085, 0.5828, 0.9085, 0.5828, 0.9085, 0.5828, 0.9085, 0.5828, 0.9085, 0.8147, 0.7331, 0.8147, 0.7331, 0.8147, 0.7331, 0.8147, 0.7331, 0.5827, 0.9085, 0.5827, 0.9084, 0.5827, 0.9084, 0.5827, 0.9085, 0.5827, 0.9086, 0.5827, 0.9086, 0.5827, 0.9086, 0.5827, 0.9086, 0.5826, 0.9085, 0.5826, 0.9085, 0.5826, 0.9085, 0.5826, 0.9085, 0.5828, 0.9085, 0.5828, 0.9085, 0.5828, 0.9085, 0.5828, 0.9085, 0.8147, 0.7331, 0.8147, 0.7331, 0.8147, 0.7331, 0.8147, 0.7331, 0.5827, 0.9085, 0.5827, 0.9084, 0.5827, 0.9084, 0.5827, 0.9085, 0.5827, 0.9086, 0.5827, 0.9086, 0.5827, 0.9086, 0.5827, 0.9086, 0.5826, 0.9085, 0.5826, 0.9085, 0.5826, 0.9085, 0.5826, 0.9085, 0.5828, 0.9085, 0.5828, 0.9085, 0.5828, 0.9085, 0.5828, 0.9085, 0.8147, 0.7331, 0.8147, 0.7331, 0.8147, 0.7331, 0.8147, 0.7331, 0.5827, 0.9085, 0.5827, 0.9084, 0.5827, 0.9084, 0.5827, 0.9085, 0.5827, 0.9086, 0.5827, 0.9086, 0.5827, 0.9086, 0.5827, 0.9086, 0.5826, 0.9085, 0.5826, 0.9085, 0.5826, 0.9085, 0.5826, 0.9085, 0.5828, 0.9085, 0.5828, 0.9085, 0.5828, 0.9085, 0.5828, 0.9085, 0.8147, 0.7331, 0.8147, 0.7331, 0.8147, 0.7331, 0.8147, 0.7331, 0.5827, 0.9085, 0.5827, 0.9084, 0.5827, 0.9084, 0.5827, 0.9085, 0.5827, 0.9086, 0.5827, 0.9086, 0.5827, 0.9086, 0.5827, 0.9086, 0.5826, 0.9085, 0.5826, 0.9085, 0.5826, 0.9085, 0.5826, 0.9085, 0.5826, 0.9085, 0.5828, 0.9085, 0.5828, 0.9085, 0.5828, 0.9085, 0.5828, 0.9085, 0.8147, 0.7331, 0.8147, 0.7331, 0.8147, 0.7331, 0.8147, 0.7331, 0.5827, 0.9085, 0.5827, 0.9084, 0.5827, 0.9084, 0.5827, 0.9085, 0.5827, 0.9086, 0.5827, 0.9086, 0.5827, 0.9086, 0.5827, 0.9086, 0.5826, 0.9085, 0.5826, 0.9085, 0.5826, 0.9085, 0.5826, 0.9085, 0.5828, 0.9085, 0.5828, 0.9085, 0.5828, 0.9085, 0.5828, 0.9085, 0.5828, 0.9085, 0.8147, 0.7331, 0.8147, 0.7331, 0.8147, 0.7331, 0.8147, 0.7331, 0.5827, 0.9085, 0.5827, 0.9084, 0.5827, 0.9084, 0.5827, 0.9085, 0.5827, 0.9086, 0.5827, 0.9086, 0.5827, 0.9086, 0.5827, 0.9086, 0.5826, 0.9085, 0.5826, 0.9085, 0.5826, 0.9085, 0.5826, 0.9085, 0.5828, 0.9085, 0.5828, 0.9085, 0.5828, 0.9085, 0.5828, 0.9085, 0.8147, 0.7331, 0.8147, 0.7331, 0.8147, 0.7331, 0.8147, 0.7331, 0.5827, 0.9085, 0.5827, 0.9084, 0.5827, 0.9084, 0.5827, 0.9085, 0.5827, 0.9086, 0.5827, 0.9086, 0.5827, 0.9086, 0.5827, 0.9086, 0.5826, 0.9085, 0.5826, 0.9085, 0.5826, 0.9085, 0.5826, 0.9085, 0.5828, 0.9085, 0.5828, 0.9085, 0.5828, 0.9085, 0.5828, 0.9085, 0.8147, 0.7331, 0.8147, 0.7331, 0.8147, 0.7331, 0.8147, 0.7331, 0.5827, 0.9085, 0.5827, 0.9084, 0.5827, 0.9084, 0.5827, 0.9085, 0.5827, 0.9086, 0.5827, 0.9086, 0.5827, 0.9086, 0.5827, 0.9086, 0.5826, 0.9085, 0.5826, 0.9085, 0.5826, 0.9085, 0.5826, 0.9085, 0.5828, 0.9085, 0.5828, 0.9085, 0.5828, 0.9085, 0.5828, 0.9085, 0.6208, 0.9884, 0.6208, 0.9884, 0.6208, 0.9884, 0.6208, 0.9884, 0.6208, 0.9884, 0.6208, 0.9884, 0.6208, 0.9884, 0.6208, 0.9884, 0.6208, 0.9884, 0.6208, 0.9884, 0.6208, 0.9884, 0.6208, 0.9884, 0.6208, 0.9884, 0.6208, 0.9884, 0.6208, 0.9884, 0.6208, 0.9884, 0.6208, 0.9884, 0.6208, 0.9884, 0.6208, 0.9884, 0.6208, 0.9884, 0.6208, 0.9884, 0.6208, 0.9884, 0.6208, 0.9884, 0.6208, 0.9884, 0.6208, 0.9884, 0.6207, 0.9883, 0.6207, 0.9883, 0.6208, 0.9884, 0.6207, 0.9883, 0.6207, 0.9883, 0.6207, 0.9883, 0.6207, 0.9883, 0.6208, 0.9884, 0.6208, 0.9884, 0.6208, 0.9884, 0.6208, 0.9884, 0.6208, 0.9884, 0.6208, 0.9884, 0.6208, 0.9884, 0.6208, 0.9884, 0.6208, 0.9884, 0.6208, 0.9884, 0.6208, 0.9884, 0.6208, 0.9884, 0.6208, 0.9884, 0.6208, 0.9884, 0.6208, 0.9884, 0.6208, 0.9884, 0.6208, 0.9884, 0.6208, 0.9884, 0.6208, 0.9884, 0.6208, 0.9884, 0.6208, 0.9884, 0.6208, 0.9884, 0.6208, 0.9884, 0.6208, 0.9884, 0.6208, 0.9884, 0.6208, 0.9884, 0.6208, 0.9884, 0.6208, 0.9884, 0.6208, 0.9884, 0.6208, 0.9884, 0.6208, 0.9884, 0.6208, 0.9884, 0.6208, 0.9884, 0.6207, 0.9883, 0.6207, 0.9883, 0.6208, 0.9884, 0.6207, 0.9883, 0.6208, 0.9884, 0.6208, 0.9884, 0.6207, 0.9883, 0.6207, 0.9883, 0.6208, 0.9884, 0.6208, 0.9884, 0.6207, 0.9883, 0.6208, 0.9884, 0.6208, 0.9884, 0.6208, 0.9884, 0.6208, 0.9884, 0.6208, 0.9884, 0.6208, 0.9884, 0.6208, 0.9884, 0.6208, 0.9884, 0.6208, 0.9884, 0.6208, 0.9884, 0.6208, 0.9884, 0.6208, 0.9884, 0.6208, 0.9884, 0.6208, 0.9884, 0.6208, 0.9884, 0.6208, 0.9884, 0.6208, 0.9884, 0.6207, 0.9883, 0.6207, 0.9883, 0.6208, 0.9884, 0.62, 0.9834, 0.6213, 0.9834, 0.6213, 0.9847, 0.62, 0.9847, 0.62, 0.9847, 0.6213, 0.9847, 0.6213, 0.986, 0.62, 0.986, 0.62, 0.986, 0.6213, 0.986, 0.6213, 0.9873, 0.62, 0.9873, 0.62, 0.9873, 0.6213, 0.9873, 0.6213, 0.9887, 0.62, 0.9887, 0.6213, 0.986, 0.6226, 0.986, 0.6226, 0.9873, 0.6213, 0.9873, 0.62, 0.9834, 0.6213, 0.9834, 0.6213, 0.9847, 0.62, 0.9847, 0.62, 0.9847, 0.6213, 0.9847, 0.6213, 0.986, 0.62, 0.986, 0.62, 0.986, 0.6213, 0.986, 0.6213, 0.9873, 0.62, 0.9873, 0.62, 0.9873, 0.6213, 0.9873, 0.6213, 0.9887, 0.62, 0.9887, 0.6213, 0.986, 0.6226, 0.986, 0.6226, 0.9873, 0.6213, 0.9873, 0.62, 0.9834, 0.6213, 0.9834, 0.6213, 0.9847, 0.62, 0.9847, 0.62, 0.9847, 0.6213, 0.9847, 0.6213, 0.986, 0.62, 0.986, 0.62, 0.986, 0.6213, 0.986, 0.6213, 0.9873, 0.62, 0.9873, 0.62, 0.9873, 0.6213, 0.9873, 0.6213, 0.9887, 0.62, 0.9887, 0.6213, 0.986, 0.6226, 0.986, 0.6226, 0.9873, 0.6213, 0.9873, 0.62, 0.9834, 0.6213, 0.9834, 0.6213, 0.9847, 0.62, 0.9847, 0.62, 0.9847, 0.6213, 0.9847, 0.6213, 0.986, 0.62, 0.986, 0.62, 0.986, 0.6213, 0.986, 0.6213, 0.9873, 0.62, 0.9873, 0.62, 0.9873, 0.6213, 0.9873, 0.6213, 0.9887, 0.62, 0.9887, 0.6213, 0.986, 0.6226, 0.986, 0.6226, 0.9873, 0.6213, 0.9873, 0.62, 0.9834, 0.6213, 0.9834, 0.6213, 0.9847, 0.62, 0.9847, 0.62, 0.9847, 0.6213, 0.9847, 0.6213, 0.986, 0.62, 0.986, 0.62, 0.986, 0.6213, 0.986, 0.6213, 0.9873, 0.62, 0.9873, 0.62, 0.9873, 0.6213, 0.9873, 0.6213, 0.9887, 0.62, 0.9887, 0.6213, 0.986, 0.6226, 0.986, 0.6226, 0.9873, 0.6213, 0.9873, 0.6201, 0.9848, 0.6208, 0.9848, 0.6208, 0.9855, 0.6201, 0.9855, 0.6194, 0.9855, 0.6201, 0.9855, 0.6201, 0.9862, 0.6194, 0.9862, 0.6194, 0.9834, 0.6201, 0.9834, 0.6201, 0.9841, 0.6194, 0.9841, 0.6194, 0.9848, 0.6201, 0.9848, 0.6201, 0.9855, 0.6194, 0.9855, 0.6194, 0.9841, 0.6201, 0.9841, 0.6201, 0.9848, 0.6194, 0.9848])
me_cube_071.materials.append(mat_texture)
me_cube_071.update()

# ---- objects
ob_building_5_base_extra__blue = bpy.data.objects.new('Building_5_Base_Extra (Blue)', me_cube_071)

# ---- transforms, parenting, visibility, modifiers, constraints
ob_building_5_base_extra__blue.location = (0.0, 0.0, 0.0)

# ---- collection membership
col_collection.objects.link(ob_building_5_base_extra__blue)

# ---- scene / render settings (as saved in the file)
scene.frame_start = 1; scene.frame_end = 250; scene.frame_set(1)
scene.render.engine = 'BLENDER_EEVEE_NEXT'
scene.cycles.sampling_pattern = 'TABULATED_SOBOL'
scene.cycles.use_light_tree = False
scene.view_settings.view_transform = 'Filmic'
bpy.context.view_layer.update()

# ---- added for rendering (the .blend has no active camera and no usable light): camera, sun
cam_auto = bpy.data.cameras.new('AutoCamera')
cam_auto.lens = 50.0
cam_auto.sensor_width = 36.0
cam_auto.clip_end = 1000.0
ob_auto_camera = bpy.data.objects.new('AutoCamera', cam_auto)
scene.collection.objects.link(ob_auto_camera)
ob_auto_camera.location = (3.15256, -3.78307, 3.47205)
ob_auto_camera.rotation_euler = (1.09748, -7.21219e-08, 0.694738)
scene.camera = ob_auto_camera
light_auto_sun = bpy.data.lights.new('AutoSun', 'SUN')
light_auto_sun.energy = 3.0
light_auto_sun.angle = 0.0523599
ob_auto_sun = bpy.data.objects.new('AutoSun', light_auto_sun)
scene.collection.objects.link(ob_auto_sun)
ob_auto_sun.rotation_euler = (0.872665, 0.174533, 0.523599)
bpy.context.view_layer.update()
